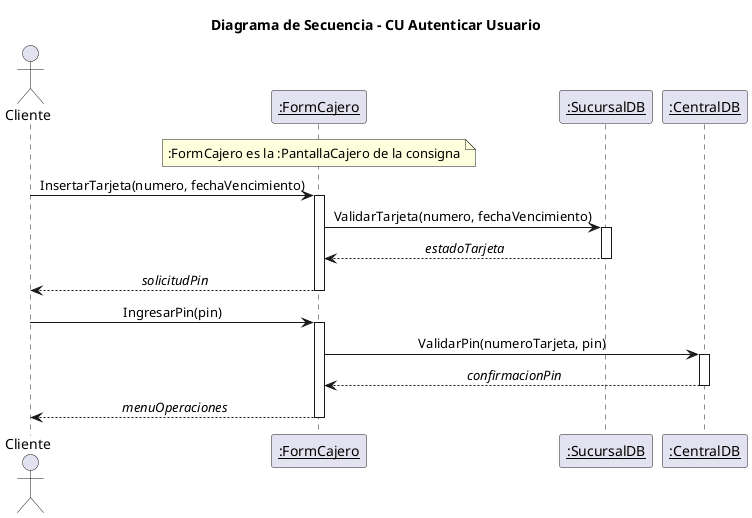

The diagram above was rendered by PlantUML. Its source (embedded in the PNG):
@startuml 05_secuencia_autenticar
title Diagrama de Secuencia - CU Autenticar Usuario
skinparam shadowing false
skinparam sequenceMessageAlign center

actor Cliente
participant "<u>:FormCajero</u>" as PC
participant "<u>:SucursalDB</u>" as SDB
participant "<u>:CentralDB</u>" as CDB

note over PC : :FormCajero es la :PantallaCajero de la consigna

Cliente -> PC : InsertarTarjeta(numero, fechaVencimiento)
activate PC
PC -> SDB : ValidarTarjeta(numero, fechaVencimiento)
activate SDB
SDB --> PC : //estadoTarjeta//
deactivate SDB
PC --> Cliente : //solicitudPin//
deactivate PC

Cliente -> PC : IngresarPin(pin)
activate PC
PC -> CDB : ValidarPin(numeroTarjeta, pin)
activate CDB
CDB --> PC : //confirmacionPin//
deactivate CDB
PC --> Cliente : //menuOperaciones//
deactivate PC
@enduml